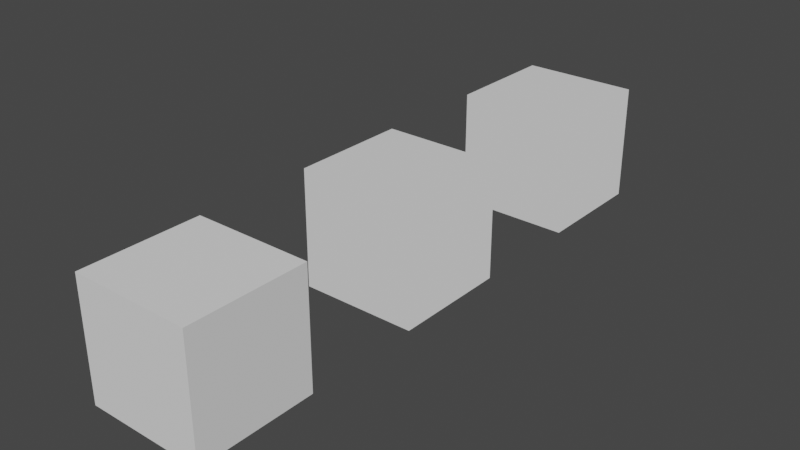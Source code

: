 # Source: V-Hex_Node_templates.blend  (saved by Blender 3.0.42; exported with 4.5.12 LTS)
import bpy
from mathutils import Matrix  # noqa: F401  (used for matrix-valued properties, if any)

bpy.ops.wm.read_factory_settings(use_empty=True)
scene = bpy.context.scene
scene.name = 'Scene'

# ---- collections
col_collection = bpy.data.collections.new('Collection'); scene.collection.children.link(col_collection)

# ---- materials (node trees are filled in below, after node groups)
mat_material = bpy.data.materials.new('Material')
mat_material.use_transparent_shadow = False
mat_material_001 = bpy.data.materials.new('Material.001')
mat_material_001.use_transparent_shadow = False

# ---- node groups
ng_body_shader = bpy.data.node_groups.new('Body Shader', 'ShaderNodeTree')
_s = ng_body_shader.interface.new_socket(name='Output', in_out='OUTPUT', socket_type='NodeSocketColor')
_s.default_value = (0.5, 0.5, 0.5, 1.0)
_s = ng_body_shader.interface.new_socket(name='Diffuse', in_out='INPUT', socket_type='NodeSocketColor')
_s.default_value = (0.8, 0.8, 0.8, 1.0)
_s = ng_body_shader.interface.new_socket(name='MRS', in_out='INPUT', socket_type='NodeSocketColor')
_s.default_value = (0.8, 0.8, 0.8, 1.0)
_s = ng_body_shader.interface.new_socket(name='Normal', in_out='INPUT', socket_type='NodeSocketColor')
_s.default_value = (0.8, 0.8, 0.8, 1.0)
_N = ng_body_shader.nodes; _L = ng_body_shader.links
n0 = _N.new('ShaderNodeBsdfPrincipled'); n0.name = 'Principled BSDF'; n0.location = (800, 180)
n0.distribution = 'GGX'
n0.subsurface_method = 'RANDOM_WALK_SKIN'
n0.inputs[3].default_value = 1.45
n0.inputs[27].default_value = (0.0, 0.0, 0.0, 1.0)
n0.inputs[28].default_value = 1.0
n1 = _N.new('NodeGroupOutput'); n1.name = 'Group Output'; n1.location = (1340, 100)
n2 = _N.new('ShaderNodeSeparateColor'); n2.name = 'Separate RGB.001'; n2.location = (-40, -320)
n3 = _N.new('ShaderNodeInvert'); n3.name = 'Invert'; n3.location = (160, -320)
n4 = _N.new('ShaderNodeCombineColor'); n4.name = 'Combine RGB'; n4.location = (360, -320)
n5 = _N.new('ShaderNodeNormalMap'); n5.name = 'Normal Map'; n5.location = (560, -320)
n6 = _N.new('NodeGroupInput'); n6.name = 'Group Input'; n6.location = (-300, -200)
n7 = _N.new('ShaderNodeSeparateColor'); n7.name = 'Hair shader'; n7.location = (420, -80)
n7.label = 'Hair shader'
n8 = _N.new('ShaderNodeShaderToRGB'); n8.name = 'Shader to RGB'; n8.location = (1120, 154)
_L.new(n6.outputs[0], n0.inputs[0])
_L.new(n6.outputs[1], n7.inputs[0])
_L.new(n6.outputs[2], n2.inputs[0])
_L.new(n2.outputs[1], n3.inputs[1])
_L.new(n2.outputs[0], n4.inputs[0])
_L.new(n2.outputs[2], n4.inputs[2])
_L.new(n3.outputs[0], n4.inputs[1])
_L.new(n4.outputs[0], n5.inputs[1])
_L.new(n5.outputs[0], n0.inputs[5])
_L.new(n7.outputs[0], n0.inputs[1])
_L.new(n7.outputs[1], n0.inputs[13])
_L.new(n7.outputs[2], n0.inputs[2])
_L.new(n0.outputs[0], n8.inputs[0])
_L.new(n8.outputs[0], n1.inputs[0])
n1.is_active_output = True
ng_eye_shader = bpy.data.node_groups.new('Eye Shader', 'ShaderNodeTree')
_s = ng_eye_shader.interface.new_socket(name='Output', in_out='OUTPUT', socket_type='NodeSocketColor')
_s.default_value = (0.5, 0.5, 0.5, 1.0)
_s = ng_eye_shader.interface.new_socket(name='Diffuse', in_out='INPUT', socket_type='NodeSocketColor')
_s.default_value = (1.0, 1.0, 1.0, 1.0)
_s = ng_eye_shader.interface.new_socket(name='Alpha', in_out='INPUT', socket_type='NodeSocketFloat')
_s.subtype = 'FACTOR'
_s.default_value = 0.5
_s.min_value = 0.0
_s.max_value = 1.0
_N = ng_eye_shader.nodes; _L = ng_eye_shader.links
n0 = _N.new('NodeGroupOutput'); n0.name = 'Group Output'; n0.location = (360, -20)
n1 = _N.new('NodeGroupInput'); n1.name = 'Group Input'; n1.location = (-480, 0)
n2 = _N.new('ShaderNodeBsdfTransparent'); n2.name = 'Transparent BSDF'; n2.location = (-300, 40)
n3 = _N.new('ShaderNodeBsdfDiffuse'); n3.name = 'Diffuse BSDF'; n3.location = (-240, -80)
n4 = _N.new('ShaderNodeMixShader'); n4.name = 'Mix Shader'; n4.location = (-40, 0)
n5 = _N.new('ShaderNodeShaderToRGB'); n5.name = 'Shader to RGB'; n5.location = (140, -20)
_L.new(n1.outputs[1], n4.inputs[0])
_L.new(n1.outputs[0], n3.inputs[0])
_L.new(n2.outputs[0], n4.inputs[1])
_L.new(n3.outputs[0], n4.inputs[2])
_L.new(n4.outputs[0], n5.inputs[0])
_L.new(n5.outputs[0], n0.inputs[0])
n0.is_active_output = True

# ---- material node trees
mat_material.use_nodes = True; mat_material.node_tree.nodes.clear()
_N = mat_material.node_tree.nodes; _L = mat_material.node_tree.links
n0 = _N.new('ShaderNodeOutputMaterial'); n0.name = 'Material Output'; n0.location = (300, 300)
n1 = _N.new('ShaderNodeGroup'); n1.name = 'Body Shader'; n1.location = (60, 320)
n1.label = 'Body Shader'
n1.node_tree = ng_body_shader
n1.inputs[0].default_value = (0.8, 0.8, 0.8, 1.0)
n1.inputs[1].default_value = (0.8, 0.8, 0.8, 1.0)
n1.inputs[2].default_value = (0.8, 0.8, 0.8, 1.0)
_L.new(n1.outputs[0], n0.inputs[0])
n0.is_active_output = True
mat_material_001.use_nodes = True; mat_material_001.node_tree.nodes.clear()
_N = mat_material_001.node_tree.nodes; _L = mat_material_001.node_tree.links
n0 = _N.new('ShaderNodeOutputMaterial'); n0.name = 'Material Output'; n0.location = (300, 300)
n1 = _N.new('ShaderNodeGroup'); n1.name = 'Eye Shader'; n1.location = (80, 300)
n1.label = 'Eye Shader'
n1.node_tree = ng_eye_shader
n1.inputs[0].default_value = (1.0, 1.0, 1.0, 1.0)
n1.inputs[1].default_value = 0.5
_L.new(n1.outputs[0], n0.inputs[0])
n0.is_active_output = True

# ---- world
world_world = bpy.data.worlds.new('World'); scene.world = world_world
world_world.use_nodes = True; world_world.node_tree.nodes.clear()
_N = world_world.node_tree.nodes; _L = world_world.node_tree.links
n0 = _N.new('ShaderNodeOutputWorld'); n0.name = 'World Output'; n0.location = (300, 300)
n1 = _N.new('ShaderNodeBackground'); n1.name = 'Background'; n1.location = (10, 300)
n1.inputs[0].default_value = (0.05088, 0.05088, 0.05088, 1.0)
_L.new(n1.outputs[0], n0.inputs[0])
n0.is_active_output = True
world_world.color = (0.05088, 0.05088, 0.05088)
world_world.use_sun_shadow = False
world_world.sun_shadow_jitter_overblur = 0.0

# ---- meshes
me_cube = bpy.data.meshes.new('Cube')
me_cube.from_pydata([(-1.0, -1.0, -1.0), (-1.0, -1.0, 1.0), (-1.0, 1.0, -1.0), (-1.0, 1.0, 1.0), (1.0, -1.0, -1.0), (1.0, -1.0, 1.0), (1.0, 1.0, -1.0), (1.0, 1.0, 1.0)], [], [(0, 1, 3, 2), (2, 3, 7, 6), (6, 7, 5, 4), (4, 5, 1, 0), (2, 6, 4, 0), (7, 3, 1, 5)])
_uv = me_cube.uv_layers.new(name='UVMap')
_uv.uv.foreach_set('vector', [0.375, 0.0, 0.625, 0.0, 0.625, 0.25, 0.375, 0.25, 0.375, 0.25, 0.625, 0.25, 0.625, 0.5, 0.375, 0.5, 0.375, 0.5, 0.625, 0.5, 0.625, 0.75, 0.375, 0.75, 0.375, 0.75, 0.625, 0.75, 0.625, 1.0, 0.375, 1.0, 0.125, 0.5, 0.375, 0.5, 0.375, 0.75, 0.125, 0.75, 0.625, 0.5, 0.875, 0.5, 0.875, 0.75, 0.625, 0.75])
me_cube.materials.append(mat_material)
me_cube.use_remesh_fix_poles = True
me_cube.use_remesh_preserve_attributes = False
me_cube.update()
me_cube_001 = bpy.data.meshes.new('Cube.001')
me_cube_001.from_pydata([(-1.0, -1.0, -1.0), (-1.0, -1.0, 1.0), (-1.0, 1.0, -1.0), (-1.0, 1.0, 1.0), (1.0, -1.0, -1.0), (1.0, -1.0, 1.0), (1.0, 1.0, -1.0), (1.0, 1.0, 1.0)], [], [(0, 1, 3, 2), (2, 3, 7, 6), (6, 7, 5, 4), (4, 5, 1, 0), (2, 6, 4, 0), (7, 3, 1, 5)])
_uv = me_cube_001.uv_layers.new(name='UVMap')
_uv.uv.foreach_set('vector', [0.375, 0.0, 0.625, 0.0, 0.625, 0.25, 0.375, 0.25, 0.375, 0.25, 0.625, 0.25, 0.625, 0.5, 0.375, 0.5, 0.375, 0.5, 0.625, 0.5, 0.625, 0.75, 0.375, 0.75, 0.375, 0.75, 0.625, 0.75, 0.625, 1.0, 0.375, 1.0, 0.125, 0.5, 0.375, 0.5, 0.375, 0.75, 0.125, 0.75, 0.625, 0.5, 0.875, 0.5, 0.875, 0.75, 0.625, 0.75])
me_cube_001.materials.append(mat_material_001)
me_cube_001.use_remesh_fix_poles = True
me_cube_001.use_remesh_preserve_attributes = False
me_cube_001.update()
me_cube_002 = bpy.data.meshes.new('Cube.002')
me_cube_002.from_pydata([(-1.0, -1.0, -1.0), (-1.0, -1.0, 1.0), (-1.0, 1.0, -1.0), (-1.0, 1.0, 1.0), (1.0, -1.0, -1.0), (1.0, -1.0, 1.0), (1.0, 1.0, -1.0), (1.0, 1.0, 1.0)], [], [(0, 1, 3, 2), (2, 3, 7, 6), (6, 7, 5, 4), (4, 5, 1, 0), (2, 6, 4, 0), (7, 3, 1, 5)])
_uv = me_cube_002.uv_layers.new(name='UVMap')
_uv.uv.foreach_set('vector', [0.375, 0.0, 0.625, 0.0, 0.625, 0.25, 0.375, 0.25, 0.375, 0.25, 0.625, 0.25, 0.625, 0.5, 0.375, 0.5, 0.375, 0.5, 0.625, 0.5, 0.625, 0.75, 0.375, 0.75, 0.375, 0.75, 0.625, 0.75, 0.625, 1.0, 0.375, 1.0, 0.125, 0.5, 0.375, 0.5, 0.375, 0.75, 0.125, 0.75, 0.625, 0.5, 0.875, 0.5, 0.875, 0.75, 0.625, 0.75])
me_cube_002.use_remesh_fix_poles = True
me_cube_002.use_remesh_preserve_attributes = False
me_cube_002.update()

# ---- objects
ob_body = bpy.data.objects.new('Body', me_cube)
ob_eye = bpy.data.objects.new('Eye', me_cube_001)
ob_hair_todo = bpy.data.objects.new('Hair(TODO)', me_cube_002)

# ---- transforms, parenting, visibility, modifiers, constraints
ob_body.location = (0.0, 0.0, 0.0)
ob_eye.location = (0.0, 4.0, 0.0)
ob_hair_todo.location = (0.0, -4.0, 0.0)

# ---- collection membership
col_collection.objects.link(ob_body)
col_collection.objects.link(ob_eye)
col_collection.objects.link(ob_hair_todo)

# ---- scene / render settings (as saved in the file)
scene.frame_start = 1; scene.frame_end = 250; scene.frame_set(1)
scene.render.engine = 'BLENDER_EEVEE_NEXT'
scene.cycles.sampling_pattern = 'TABULATED_SOBOL'
scene.cycles.use_light_tree = False
scene.view_settings.view_transform = 'Filmic'
bpy.context.view_layer.update()

# ---- added for rendering (the .blend has no active camera and no usable light): camera, sun
cam_auto = bpy.data.cameras.new('AutoCamera')
cam_auto.lens = 50.0
cam_auto.sensor_width = 36.0
cam_auto.clip_end = 1000.0
ob_auto_camera = bpy.data.objects.new('AutoCamera', cam_auto)
scene.collection.objects.link(ob_auto_camera)
ob_auto_camera.location = (9.61522, -11.5383, 7.69217)
ob_auto_camera.rotation_euler = (1.09748, -7.21219e-08, 0.694738)
scene.camera = ob_auto_camera
light_auto_sun = bpy.data.lights.new('AutoSun', 'SUN')
light_auto_sun.energy = 3.0
light_auto_sun.angle = 0.0523599
ob_auto_sun = bpy.data.objects.new('AutoSun', light_auto_sun)
scene.collection.objects.link(ob_auto_sun)
ob_auto_sun.rotation_euler = (0.872665, 0.174533, 0.523599)
bpy.context.view_layer.update()
